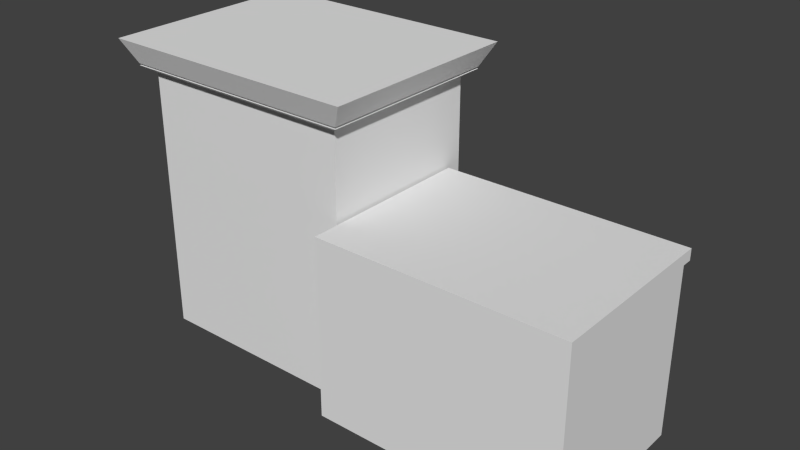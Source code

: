 # Source: Salon.blend  (saved by Blender 2.73.0; exported with 4.5.12 LTS)
import bpy
from mathutils import Matrix  # noqa: F401  (used for matrix-valued properties, if any)

bpy.ops.wm.read_factory_settings(use_empty=True)
scene = bpy.context.scene
scene.name = 'Scene'

# ---- collections
col_collection_1 = bpy.data.collections.new('Collection 1'); scene.collection.children.link(col_collection_1)

# ---- materials (node trees are filled in below, after node groups)
mat_material_001 = bpy.data.materials.new('Material.001')
mat_material_001.alpha_threshold = 0.0
mat_material_001.use_transparent_shadow = False
mat_material_001.roughness = 0.5
mat_material_002 = bpy.data.materials.new('Material.002')
mat_material_002.alpha_threshold = 0.0
mat_material_002.use_transparent_shadow = False
mat_material_002.roughness = 0.5
mat_material_003 = bpy.data.materials.new('Material.003')
mat_material_003.alpha_threshold = 0.0
mat_material_003.use_transparent_shadow = False
mat_material_003.roughness = 0.5
mat_material = bpy.data.materials.new('Material')
mat_material.alpha_threshold = 0.0
mat_material.use_transparent_shadow = False
mat_material.roughness = 0.5
mat_material.line_color = (0.0, 0.0, 0.0, 1.0)

# ---- material node trees

# ---- world
world_world = bpy.data.worlds.new('World'); scene.world = world_world
world_world.color = (0.05088, 0.05088, 0.05088)
world_world.use_sun_shadow = False
world_world.sun_shadow_jitter_overblur = 0.0
world_world.cycles.sampling_method = 'MANUAL'
world_world.cycles.sample_map_resolution = 256

# ---- meshes
me_cube_003 = bpy.data.meshes.new('Cube.003')
me_cube_003.from_pydata([(-1.0, -1.0, -1.0), (-1.0, 1.0, -1.0), (1.0, 1.0, -1.0), (1.0, -1.0, -1.0), (-1.0, -1.0, 1.0), (-1.0, 1.0, 1.0), (1.0, 1.0, 1.0), (1.0, -1.0, 1.0), (-1.0, -1.0, -0.4579), (-1.0, -1.0, 0.4579), (-1.0, 1.0, 0.4579), (-1.0, 1.0, -0.4579), (1.0, 1.0, 0.4579), (1.0, 1.0, -0.4579), (1.0, -1.0, 0.4579), (1.0, -1.0, -0.4579), (-0.7228, 1.0, 1.0), (0.7228, 1.0, 1.0), (0.7228, 1.0, -1.0), (-0.7228, 1.0, -1.0), (0.7228, -1.0, 1.0), (-0.7228, -1.0, 1.0), (-0.7228, -1.0, -1.0), (0.7228, -1.0, -1.0), (-0.7228, -1.0, 0.4579), (0.7228, -1.0, 0.4579), (-0.7228, -1.0, -0.4579), (0.7228, -1.0, -0.4579), (0.7228, 1.0, 0.4579), (-0.7228, 1.0, 0.4579), (0.7228, 1.133, -0.4579), (-0.7228, 1.133, -0.4579), (0.7228, 0.9177, 0.4579), (-0.7228, 0.9177, 0.4579), (0.7228, 0.9177, -0.4579), (-0.7228, 0.9177, -0.4579), (-1.0, 1.0, -0.7289), (1.0, 1.0, -0.7289), (1.0, -1.0, -0.7289), (-1.0, -1.0, -0.7289), (0.7228, -1.0, -0.7289), (-0.7228, -1.0, -0.7289), (-0.7228, 1.133, -0.7289), (0.7228, 1.133, -0.7289), (-1.0, -1.0, 1.134), (-1.0, 1.0, 1.134), (1.0, 1.0, 1.134), (1.0, -1.0, 1.134), (-0.7228, 1.0, 1.134), (0.7228, 1.0, 1.134), (0.7228, -1.0, 1.134), (-0.7228, -1.0, 1.134), (-1.0, 1.125, 1.0), (1.0, 1.125, 1.0), (-0.7228, 1.125, 1.0), (0.7228, 1.125, 1.0), (-1.0, 1.125, 1.134), (1.0, 1.125, 1.134), (-0.7228, 1.125, 1.134), (0.7228, 1.125, 1.134)], [], [(39, 36, 1, 0), (43, 37, 2, 18), (37, 38, 3, 2), (41, 39, 0, 22), (23, 18, 2, 3), (48, 49, 59, 58), (21, 4, 9, 24), (24, 9, 8, 26), (6, 7, 14, 12), (12, 14, 15, 13), (17, 6, 12, 28), (28, 12, 13, 30), (4, 5, 10, 9), (9, 10, 11, 8), (10, 29, 31, 11), (28, 30, 34, 32), (5, 16, 29, 10), (16, 17, 28, 29), (14, 25, 27, 15), (25, 24, 26, 27), (7, 20, 25, 14), (20, 21, 24, 25), (20, 7, 47, 50), (21, 20, 50, 51), (0, 1, 19, 22), (22, 19, 18, 23), (38, 40, 23, 3), (40, 41, 22, 23), (36, 42, 19, 1), (42, 43, 18, 19), (33, 32, 34, 35), (31, 29, 33, 35), (30, 31, 35, 34), (29, 28, 32, 33), (31, 30, 43, 42), (11, 31, 42, 36), (27, 26, 41, 40), (15, 27, 40, 38), (26, 8, 39, 41), (13, 15, 38, 37), (30, 13, 37, 43), (8, 11, 36, 39), (51, 48, 45, 44), (47, 46, 49, 50), (50, 49, 48, 51), (5, 45, 56, 52), (4, 21, 51, 44), (7, 6, 46, 47), (46, 6, 53, 57), (5, 4, 44, 45), (55, 54, 58, 59), (54, 52, 56, 58), (53, 55, 59, 57), (45, 48, 58, 56), (49, 46, 57, 59), (17, 16, 54, 55), (16, 5, 52, 54), (6, 17, 55, 53)])
me_cube_003.materials.append(mat_material_001)
me_cube_003.use_remesh_preserve_volume = False
me_cube_003.use_remesh_preserve_attributes = False
me_cube_003.use_mirror_vertex_groups = False
me_cube_003.update()
me_cube_002 = bpy.data.meshes.new('Cube.002')
me_cube_002.from_pydata([(-1.247, -1.247, -5.389), (-1.247, 1.247, -5.389), (1.247, 1.247, -5.389), (1.247, -1.247, -5.389), (-1.126, -1.126, 1.0), (-1.126, 1.126, 1.0), (1.126, 1.126, 1.0), (1.126, -1.126, 1.0)], [], [(4, 5, 1, 0), (5, 6, 2, 1), (6, 7, 3, 2), (7, 4, 0, 3), (0, 1, 2, 3), (7, 6, 5, 4)])
me_cube_002.materials.append(mat_material_002)
me_cube_002.use_remesh_preserve_volume = False
me_cube_002.use_remesh_preserve_attributes = False
me_cube_002.use_mirror_vertex_groups = False
me_cube_002.update()
me_cube_001 = bpy.data.meshes.new('Cube.001')
me_cube_001.from_pydata([(-1.0, -1.0, -1.0), (-1.0, 1.0, -1.0), (1.0, 1.0, -1.0), (1.0, -1.0, -1.0), (-1.126, -1.126, 1.0), (-1.126, 1.126, 1.0), (1.126, 1.126, 1.0), (1.126, -1.126, 1.0)], [], [(4, 5, 1, 0), (5, 6, 2, 1), (6, 7, 3, 2), (7, 4, 0, 3), (0, 1, 2, 3), (7, 6, 5, 4)])
me_cube_001.materials.append(mat_material_003)
me_cube_001.use_remesh_preserve_volume = False
me_cube_001.use_remesh_preserve_attributes = False
me_cube_001.use_mirror_vertex_groups = False
me_cube_001.update()
me_cube = bpy.data.meshes.new('Cube')
me_cube.from_pydata([(1.0, 1.0, -1.0), (1.0, -1.0, -1.0), (-1.0, -1.0, -1.0), (-1.0, 1.0, -1.0), (1.0, 1.0, 1.0), (1.0, -1.0, 1.0), (-1.0, -1.0, 1.0), (-1.0, 1.0, 1.0), (1.0, 1.0, 0.651), (1.0, -1.0, 0.651), (-1.0, -1.0, 0.651), (-1.0, 1.0, 0.651), (0.6548, 1.0, -1.0), (-0.6548, 1.0, -1.0), (0.6548, -1.0, -1.0), (-0.6548, -1.0, -1.0), (0.6548, 1.0, 1.0), (-0.6548, 1.0, 1.0), (0.6548, -1.0, 1.0), (-0.6548, -1.0, 1.0), (0.6548, 1.0, 0.651), (-0.6548, 1.0, 0.651), (0.6548, -1.0, 0.651), (-0.6548, -1.0, 0.651), (0.6548, 0.765, -1.0), (-0.6548, 0.765, -1.0), (0.6548, 0.765, 0.651), (-0.6548, 0.765, 0.651), (1.0, 1.0, 0.2536), (1.0, -1.0, 0.2536), (-1.0, -1.0, 0.2536), (-1.0, 1.0, 0.2536), (0.6548, -1.0, 0.2536), (-0.6548, -1.0, 0.2536), (0.6548, 1.0, 0.2536), (-0.6548, 1.0, 0.2536), (0.6548, 0.765, 0.2536), (-0.6548, 0.765, 0.2536), (0.5139, 1.0, -1.0), (-0.5139, 1.0, -1.0), (0.5139, -1.0, -1.0), (-0.5139, -1.0, -1.0), (0.5139, 1.0, 1.0), (-0.5139, 1.0, 1.0), (0.5139, -1.0, 1.0), (-0.5139, -1.0, 1.0), (0.5139, 1.0, 0.651), (-0.5139, 1.0, 0.651), (0.5139, -1.0, 0.651), (-0.5139, -1.0, 0.651), (0.5139, 0.765, -1.0), (-0.5139, 0.765, -1.0), (0.5139, 0.765, 0.651), (-0.5139, 0.765, 0.651), (0.5139, 0.765, 0.2536), (-0.5139, 0.765, 0.2536), (0.5139, -1.0, 0.2536), (-0.5139, -1.0, 0.2536), (0.5139, 0.5529, -1.0), (-0.5139, 0.5529, -1.0), (0.5139, 0.5529, 0.2536), (-0.5139, 0.5529, 0.2536)], [], [(13, 15, 2, 3), (17, 7, 6, 19), (8, 4, 5, 9), (23, 19, 6, 10), (10, 6, 7, 11), (35, 13, 3, 31), (17, 21, 11, 7), (30, 10, 11, 31), (33, 23, 10, 30), (28, 8, 9, 29), (29, 9, 22, 32), (57, 49, 23, 33), (4, 8, 20, 16), (43, 47, 21, 17), (28, 0, 12, 34), (35, 21, 27, 37), (9, 5, 18, 22), (49, 45, 19, 23), (4, 16, 18, 5), (43, 17, 19, 45), (0, 1, 14, 12), (55, 51, 25, 37), (34, 12, 24, 36), (46, 20, 26, 52), (39, 13, 25, 51), (20, 34, 36, 26), (53, 55, 37, 27), (13, 35, 37, 25), (8, 28, 34, 20), (41, 57, 33, 15), (1, 29, 32, 14), (0, 28, 29, 1), (15, 33, 30, 2), (2, 30, 31, 3), (21, 35, 31, 11), (14, 32, 56, 40), (40, 56, 57, 41), (26, 36, 54, 52), (52, 54, 55, 53), (21, 47, 53, 27), (47, 46, 52, 53), (36, 24, 50, 54), (51, 55, 61, 59), (12, 14, 40, 38), (38, 40, 41, 39), (16, 42, 44, 18), (42, 43, 45, 44), (22, 18, 44, 48), (48, 44, 45, 49), (16, 20, 46, 42), (42, 46, 47, 43), (32, 22, 48, 56), (56, 48, 49, 57), (60, 58, 59, 61), (54, 50, 58, 60), (55, 54, 60, 61)])
me_cube.materials.append(mat_material)
me_cube.use_remesh_preserve_volume = False
me_cube.use_remesh_preserve_attributes = False
me_cube.use_mirror_vertex_groups = False
me_cube.update()

# ---- objects
ob_cube_003 = bpy.data.objects.new('Cube.003', me_cube_003)
ob_cube_002 = bpy.data.objects.new('Cube.002', me_cube_002)
ob_cube_001 = bpy.data.objects.new('Cube.001', me_cube_001)
ob_cube = bpy.data.objects.new('Cube', me_cube)

# ---- transforms, parenting, visibility, modifiers, constraints
ob_cube_003.location = (2.785, -0.3451, 1.055)
ob_cube_003.scale = (1.457, 1.0, 1.0)
ob_cube_003.lineart.crease_threshold = 0.0
ob_cube_002.location = (0.00187, -0.004176, 3.333)
ob_cube_002.rotation_euler = (3.142, 0.0, 0.0)
ob_cube_002.scale = (1.276, 1.0, 0.0436)
ob_cube_002.lineart.crease_threshold = 0.0
ob_cube_001.location = (0.00187, -0.004176, 3.223)
ob_cube_001.scale = (1.276, 1.0, 0.0436)
ob_cube_001.lineart.crease_threshold = 0.0
ob_cube.location = (0.0, 0.0, 1.614)
ob_cube.scale = (1.299, 1.0, 1.566)
ob_cube.lock_rotations_4d = False
ob_cube.empty_display_type = 'ARROWS'
ob_cube.lineart.crease_threshold = 0.0

# ---- collection membership
col_collection_1.objects.link(ob_cube_003)
col_collection_1.objects.link(ob_cube_002)
col_collection_1.objects.link(ob_cube_001)
col_collection_1.objects.link(ob_cube)

# ---- scene / render settings (as saved in the file)
scene.frame_start = 1; scene.frame_end = 250; scene.frame_set(1)
scene.render.engine = 'BLENDER_EEVEE_NEXT'
scene.render.resolution_percentage = 50
scene.render.dither_intensity = 0.0
scene.cycles.use_denoising = False
scene.cycles.samples = 10
scene.cycles.sampling_pattern = 'TABULATED_SOBOL'
scene.cycles.light_sampling_threshold = 0.0
scene.cycles.use_adaptive_sampling = False
scene.cycles.use_light_tree = False
scene.cycles.blur_glossy = 0.0
scene.cycles.pixel_filter_type = 'GAUSSIAN'
scene.cycles.sample_clamp_indirect = 0.0
scene.view_settings.view_transform = 'Standard'
bpy.context.view_layer.update()

# ---- added for rendering (the .blend has no active camera and no usable light): camera, sun
cam_auto = bpy.data.cameras.new('AutoCamera')
cam_auto.lens = 50.0
cam_auto.sensor_width = 36.0
cam_auto.clip_end = 1000.0
ob_auto_camera = bpy.data.objects.new('AutoCamera', cam_auto)
scene.collection.objects.link(ob_auto_camera)
ob_auto_camera.location = (8.06705, -8.14062, 7.20078)
ob_auto_camera.rotation_euler = (1.09748, -7.21219e-08, 0.694738)
scene.camera = ob_auto_camera
light_auto_sun = bpy.data.lights.new('AutoSun', 'SUN')
light_auto_sun.energy = 3.0
light_auto_sun.angle = 0.0523599
ob_auto_sun = bpy.data.objects.new('AutoSun', light_auto_sun)
scene.collection.objects.link(ob_auto_sun)
ob_auto_sun.rotation_euler = (0.872665, 0.174533, 0.523599)
bpy.context.view_layer.update()
